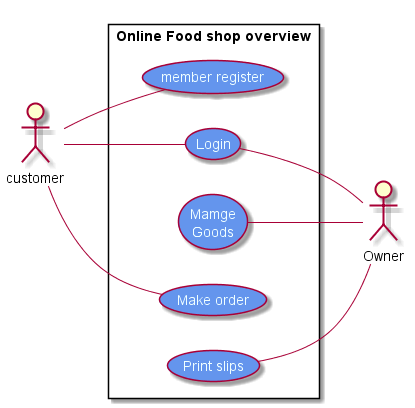

The diagram above was rendered by PlantUML. Its source (embedded in the PNG):
@startuml foodshop-diagram-1
left to right direction
skinparam usecase{
    BackgroundColor CornflowerBlue
    FontColor Azure
}
:customer: as customer
:Owner: as Owner
rectangle "Online Food shop overview"{
customer--(member register)
 
customer--(Login)
(Login)--Owner
(Mamge\n Goods)--Owner
customer--(Make order)
(Print slips)--Owner

}

@enduml